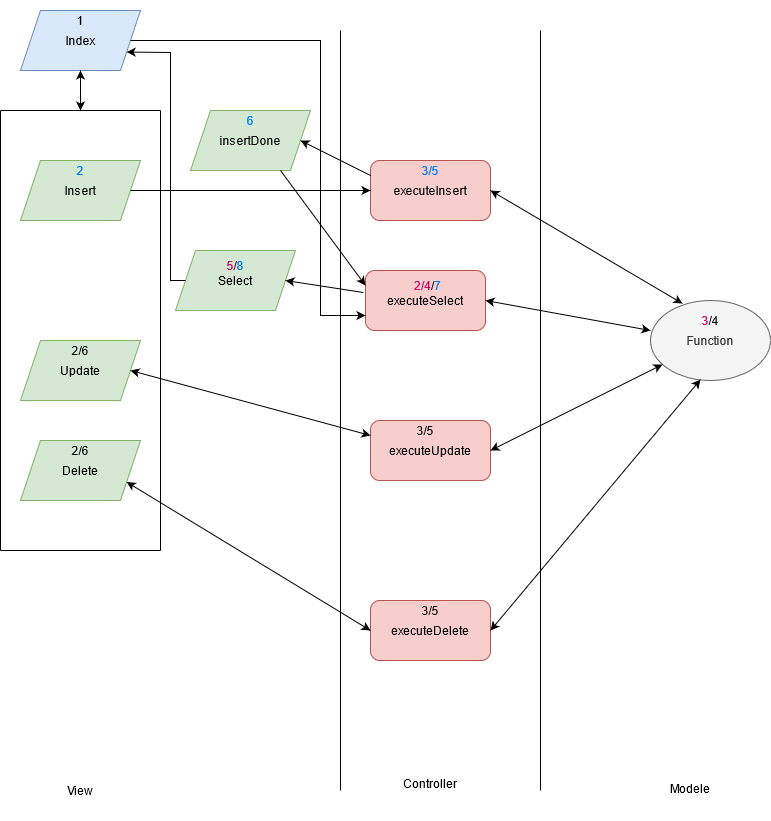

The diagram above was exported from draw.io. Its source (the exported page's mxGraphModel, read from the mxfile embedded in the PNG):
<mxGraphModel dx="1194" dy="752" grid="1" gridSize="10" guides="1" tooltips="1" connect="1" arrows="1" fold="1" page="1" pageScale="1" pageWidth="827" pageHeight="1169" math="0" shadow="0">
  <root>
    <mxCell id="0" />
    <mxCell id="1" parent="0" />
    <mxCell id="UnkcEK08Eksi-xwe97r8-1" value="" style="endArrow=none;html=1;rounded=0;" parent="1" edge="1">
      <mxGeometry width="50" height="50" relative="1" as="geometry">
        <mxPoint x="360" y="800" as="sourcePoint" />
        <mxPoint x="360" y="40" as="targetPoint" />
      </mxGeometry>
    </mxCell>
    <mxCell id="UnkcEK08Eksi-xwe97r8-2" value="" style="endArrow=none;html=1;rounded=0;" parent="1" edge="1">
      <mxGeometry width="50" height="50" relative="1" as="geometry">
        <mxPoint x="560" y="800" as="sourcePoint" />
        <mxPoint x="560" y="40" as="targetPoint" />
        <Array as="points">
          <mxPoint x="560" y="360" />
        </Array>
      </mxGeometry>
    </mxCell>
    <mxCell id="UnkcEK08Eksi-xwe97r8-4" value="Index" style="shape=parallelogram;perimeter=parallelogramPerimeter;whiteSpace=wrap;html=1;fixedSize=1;fillColor=#dae8fc;strokeColor=#6c8ebf;" parent="1" vertex="1">
      <mxGeometry x="40" y="20" width="120" height="60" as="geometry" />
    </mxCell>
    <mxCell id="UnkcEK08Eksi-xwe97r8-5" value="executeInsert" style="rounded=1;whiteSpace=wrap;html=1;fillColor=#f8cecc;strokeColor=#b85450;" parent="1" vertex="1">
      <mxGeometry x="390" y="170" width="120" height="60" as="geometry" />
    </mxCell>
    <mxCell id="UnkcEK08Eksi-xwe97r8-6" value="Function" style="ellipse;whiteSpace=wrap;html=1;fillColor=#f5f5f5;fontColor=#333333;strokeColor=#666666;" parent="1" vertex="1">
      <mxGeometry x="670" y="310" width="120" height="80" as="geometry" />
    </mxCell>
    <mxCell id="UnkcEK08Eksi-xwe97r8-7" value="Insert" style="shape=parallelogram;perimeter=parallelogramPerimeter;whiteSpace=wrap;html=1;fixedSize=1;fillColor=#d5e8d4;strokeColor=#82b366;" parent="1" vertex="1">
      <mxGeometry x="40" y="170" width="120" height="60" as="geometry" />
    </mxCell>
    <mxCell id="UnkcEK08Eksi-xwe97r8-8" value="executeSelect" style="rounded=1;whiteSpace=wrap;html=1;fillColor=#f8cecc;strokeColor=#b85450;" parent="1" vertex="1">
      <mxGeometry x="385" y="280" width="120" height="60" as="geometry" />
    </mxCell>
    <mxCell id="UnkcEK08Eksi-xwe97r8-9" value="executeUpdate" style="rounded=1;whiteSpace=wrap;html=1;fillColor=#f8cecc;strokeColor=#b85450;" parent="1" vertex="1">
      <mxGeometry x="390" y="430" width="120" height="60" as="geometry" />
    </mxCell>
    <mxCell id="UnkcEK08Eksi-xwe97r8-10" value="" style="endArrow=classic;startArrow=classic;html=1;rounded=0;exitX=1;exitY=0.5;exitDx=0;exitDy=0;entryX=0.267;entryY=0.038;entryDx=0;entryDy=0;entryPerimeter=0;" parent="1" source="UnkcEK08Eksi-xwe97r8-5" target="UnkcEK08Eksi-xwe97r8-6" edge="1">
      <mxGeometry width="50" height="50" relative="1" as="geometry">
        <mxPoint x="540" y="225" as="sourcePoint" />
        <mxPoint x="640" y="200" as="targetPoint" />
        <Array as="points" />
      </mxGeometry>
    </mxCell>
    <mxCell id="UnkcEK08Eksi-xwe97r8-11" value="" style="endArrow=classic;startArrow=classic;html=1;rounded=0;exitX=1;exitY=0.5;exitDx=0;exitDy=0;entryX=0;entryY=0.375;entryDx=0;entryDy=0;entryPerimeter=0;" parent="1" source="UnkcEK08Eksi-xwe97r8-8" target="UnkcEK08Eksi-xwe97r8-6" edge="1">
      <mxGeometry width="50" height="50" relative="1" as="geometry">
        <mxPoint x="540" y="340" as="sourcePoint" />
        <mxPoint x="590" y="290" as="targetPoint" />
      </mxGeometry>
    </mxCell>
    <mxCell id="UnkcEK08Eksi-xwe97r8-12" value="" style="endArrow=classic;startArrow=classic;html=1;rounded=0;exitX=1;exitY=0.5;exitDx=0;exitDy=0;" parent="1" source="UnkcEK08Eksi-xwe97r8-9" target="UnkcEK08Eksi-xwe97r8-6" edge="1">
      <mxGeometry width="50" height="50" relative="1" as="geometry">
        <mxPoint x="530" y="440" as="sourcePoint" />
        <mxPoint x="580" y="390" as="targetPoint" />
      </mxGeometry>
    </mxCell>
    <mxCell id="UnkcEK08Eksi-xwe97r8-20" value="View" style="text;strokeColor=none;align=center;fillColor=none;html=1;verticalAlign=middle;whiteSpace=wrap;rounded=0;" parent="1" vertex="1">
      <mxGeometry x="60" y="770" width="80" height="60" as="geometry" />
    </mxCell>
    <mxCell id="UnkcEK08Eksi-xwe97r8-21" value="Controller" style="text;strokeColor=none;align=center;fillColor=none;html=1;verticalAlign=middle;whiteSpace=wrap;rounded=0;" parent="1" vertex="1">
      <mxGeometry x="395" y="755" width="110" height="75" as="geometry" />
    </mxCell>
    <mxCell id="UnkcEK08Eksi-xwe97r8-23" value="Modele" style="text;strokeColor=none;align=center;fillColor=none;html=1;verticalAlign=middle;whiteSpace=wrap;rounded=0;" parent="1" vertex="1">
      <mxGeometry x="640" y="770" width="140" height="55" as="geometry" />
    </mxCell>
    <mxCell id="UnkcEK08Eksi-xwe97r8-30" value="&lt;div&gt;executeDelete&lt;/div&gt;" style="rounded=1;whiteSpace=wrap;html=1;fillColor=#f8cecc;strokeColor=#b85450;" parent="1" vertex="1">
      <mxGeometry x="390" y="610" width="120" height="60" as="geometry" />
    </mxCell>
    <mxCell id="UnkcEK08Eksi-xwe97r8-34" value="" style="endArrow=classic;startArrow=classic;html=1;rounded=0;exitX=1;exitY=0.5;exitDx=0;exitDy=0;entryX=0.417;entryY=0.988;entryDx=0;entryDy=0;entryPerimeter=0;" parent="1" source="UnkcEK08Eksi-xwe97r8-30" target="UnkcEK08Eksi-xwe97r8-6" edge="1">
      <mxGeometry width="50" height="50" relative="1" as="geometry">
        <mxPoint x="530" y="610" as="sourcePoint" />
        <mxPoint x="580" y="560" as="targetPoint" />
      </mxGeometry>
    </mxCell>
    <mxCell id="arUWl74i6lKQn-kQ4quH-1" value="Select" style="shape=parallelogram;perimeter=parallelogramPerimeter;whiteSpace=wrap;html=1;fixedSize=1;fillColor=#d5e8d4;strokeColor=#82b366;" vertex="1" parent="1">
      <mxGeometry x="195" y="260" width="120" height="60" as="geometry" />
    </mxCell>
    <mxCell id="arUWl74i6lKQn-kQ4quH-3" value="Update" style="shape=parallelogram;perimeter=parallelogramPerimeter;whiteSpace=wrap;html=1;fixedSize=1;fillColor=#d5e8d4;strokeColor=#82b366;" vertex="1" parent="1">
      <mxGeometry x="40" y="350" width="120" height="60" as="geometry" />
    </mxCell>
    <mxCell id="arUWl74i6lKQn-kQ4quH-4" value="Delete" style="shape=parallelogram;perimeter=parallelogramPerimeter;whiteSpace=wrap;html=1;fixedSize=1;fillColor=#d5e8d4;strokeColor=#82b366;" vertex="1" parent="1">
      <mxGeometry x="40" y="450" width="120" height="60" as="geometry" />
    </mxCell>
    <mxCell id="arUWl74i6lKQn-kQ4quH-6" value="" style="endArrow=none;html=1;rounded=0;" edge="1" parent="1">
      <mxGeometry width="50" height="50" relative="1" as="geometry">
        <mxPoint x="20" y="120" as="sourcePoint" />
        <mxPoint x="180" y="120" as="targetPoint" />
      </mxGeometry>
    </mxCell>
    <mxCell id="arUWl74i6lKQn-kQ4quH-7" value="" style="endArrow=none;html=1;rounded=0;" edge="1" parent="1">
      <mxGeometry width="50" height="50" relative="1" as="geometry">
        <mxPoint x="20" y="120" as="sourcePoint" />
        <mxPoint x="20" y="560" as="targetPoint" />
      </mxGeometry>
    </mxCell>
    <mxCell id="arUWl74i6lKQn-kQ4quH-8" value="" style="endArrow=none;html=1;rounded=0;" edge="1" parent="1">
      <mxGeometry width="50" height="50" relative="1" as="geometry">
        <mxPoint x="20" y="560" as="sourcePoint" />
        <mxPoint x="180" y="560" as="targetPoint" />
      </mxGeometry>
    </mxCell>
    <mxCell id="arUWl74i6lKQn-kQ4quH-9" value="" style="endArrow=none;html=1;rounded=0;" edge="1" parent="1">
      <mxGeometry width="50" height="50" relative="1" as="geometry">
        <mxPoint x="180" y="560" as="sourcePoint" />
        <mxPoint x="180" y="120" as="targetPoint" />
      </mxGeometry>
    </mxCell>
    <mxCell id="arUWl74i6lKQn-kQ4quH-10" value="" style="endArrow=classic;html=1;rounded=0;exitX=1;exitY=0.5;exitDx=0;exitDy=0;entryX=0;entryY=0.5;entryDx=0;entryDy=0;" edge="1" parent="1" source="UnkcEK08Eksi-xwe97r8-7" target="UnkcEK08Eksi-xwe97r8-5">
      <mxGeometry width="50" height="50" relative="1" as="geometry">
        <mxPoint x="390" y="440" as="sourcePoint" />
        <mxPoint x="440" y="390" as="targetPoint" />
      </mxGeometry>
    </mxCell>
    <mxCell id="arUWl74i6lKQn-kQ4quH-11" value="&lt;font color=&quot;#007FFF&quot;&gt;2&lt;/font&gt;" style="text;strokeColor=none;align=center;fillColor=none;html=1;verticalAlign=middle;whiteSpace=wrap;rounded=0;" vertex="1" parent="1">
      <mxGeometry x="75" y="160" width="50" height="40" as="geometry" />
    </mxCell>
    <mxCell id="arUWl74i6lKQn-kQ4quH-12" value="&lt;font color=&quot;#007FFF&quot;&gt;&lt;span style=&quot;background-color: transparent;&quot;&gt;3/5&lt;/span&gt;&lt;/font&gt;" style="text;strokeColor=none;align=center;fillColor=none;html=1;verticalAlign=middle;whiteSpace=wrap;rounded=0;" vertex="1" parent="1">
      <mxGeometry x="425" y="160" width="50" height="40" as="geometry" />
    </mxCell>
    <mxCell id="arUWl74i6lKQn-kQ4quH-13" value="&lt;font color=&quot;#CC0066&quot;&gt;3&lt;/font&gt;/4" style="text;strokeColor=none;align=center;fillColor=none;html=1;verticalAlign=middle;whiteSpace=wrap;rounded=0;" vertex="1" parent="1">
      <mxGeometry x="705" y="310" width="50" height="40" as="geometry" />
    </mxCell>
    <mxCell id="arUWl74i6lKQn-kQ4quH-14" value="" style="endArrow=classic;startArrow=classic;html=1;rounded=0;entryX=0.5;entryY=1;entryDx=0;entryDy=0;" edge="1" parent="1" target="UnkcEK08Eksi-xwe97r8-4">
      <mxGeometry width="50" height="50" relative="1" as="geometry">
        <mxPoint x="100" y="120" as="sourcePoint" />
        <mxPoint x="440" y="360" as="targetPoint" />
      </mxGeometry>
    </mxCell>
    <mxCell id="arUWl74i6lKQn-kQ4quH-17" value="insertDone" style="shape=parallelogram;perimeter=parallelogramPerimeter;whiteSpace=wrap;html=1;fixedSize=1;fillColor=#d5e8d4;strokeColor=#82b366;" vertex="1" parent="1">
      <mxGeometry x="210" y="120" width="120" height="60" as="geometry" />
    </mxCell>
    <mxCell id="arUWl74i6lKQn-kQ4quH-19" value="" style="endArrow=classic;html=1;rounded=0;entryX=1;entryY=0.5;entryDx=0;entryDy=0;exitX=0;exitY=0.25;exitDx=0;exitDy=0;" edge="1" parent="1" source="UnkcEK08Eksi-xwe97r8-5" target="arUWl74i6lKQn-kQ4quH-17">
      <mxGeometry width="50" height="50" relative="1" as="geometry">
        <mxPoint x="390" y="350" as="sourcePoint" />
        <mxPoint x="440" y="300" as="targetPoint" />
      </mxGeometry>
    </mxCell>
    <mxCell id="arUWl74i6lKQn-kQ4quH-21" value="&lt;span style=&quot;background-color: transparent;&quot;&gt;1&lt;/span&gt;" style="text;strokeColor=none;align=center;fillColor=none;html=1;verticalAlign=middle;whiteSpace=wrap;rounded=0;" vertex="1" parent="1">
      <mxGeometry x="75" y="10" width="50" height="40" as="geometry" />
    </mxCell>
    <mxCell id="arUWl74i6lKQn-kQ4quH-22" value="&lt;font color=&quot;#007FFF&quot;&gt;6&lt;/font&gt;" style="text;strokeColor=none;align=center;fillColor=none;html=1;verticalAlign=middle;whiteSpace=wrap;rounded=0;" vertex="1" parent="1">
      <mxGeometry x="245" y="110" width="50" height="40" as="geometry" />
    </mxCell>
    <mxCell id="arUWl74i6lKQn-kQ4quH-30" value="&lt;font color=&quot;#660033&quot;&gt;&lt;font color=&quot;#CC0066&quot;&gt;5&lt;/font&gt;/&lt;/font&gt;&lt;font color=&quot;#007FFF&quot;&gt;8&lt;/font&gt;" style="text;strokeColor=none;align=center;fillColor=none;html=1;verticalAlign=middle;whiteSpace=wrap;rounded=0;" vertex="1" parent="1">
      <mxGeometry x="230" y="260" width="50" height="30" as="geometry" />
    </mxCell>
    <mxCell id="arUWl74i6lKQn-kQ4quH-31" value="" style="endArrow=classic;html=1;rounded=0;exitX=0.75;exitY=1;exitDx=0;exitDy=0;entryX=0;entryY=0.25;entryDx=0;entryDy=0;" edge="1" parent="1" source="arUWl74i6lKQn-kQ4quH-17" target="UnkcEK08Eksi-xwe97r8-8">
      <mxGeometry width="50" height="50" relative="1" as="geometry">
        <mxPoint x="300" y="220" as="sourcePoint" />
        <mxPoint x="440" y="330" as="targetPoint" />
        <Array as="points" />
      </mxGeometry>
    </mxCell>
    <mxCell id="arUWl74i6lKQn-kQ4quH-32" value="&lt;font color=&quot;#CC0066&quot;&gt;2/4&lt;/font&gt;/&lt;font color=&quot;#007FFF&quot;&gt;7&lt;/font&gt;" style="text;strokeColor=none;align=center;fillColor=none;html=1;verticalAlign=middle;whiteSpace=wrap;rounded=0;" vertex="1" parent="1">
      <mxGeometry x="425" y="280" width="45" height="30" as="geometry" />
    </mxCell>
    <mxCell id="arUWl74i6lKQn-kQ4quH-33" value="" style="endArrow=classic;html=1;rounded=0;entryX=1;entryY=0.5;entryDx=0;entryDy=0;exitX=-0.017;exitY=0.367;exitDx=0;exitDy=0;exitPerimeter=0;" edge="1" parent="1" source="UnkcEK08Eksi-xwe97r8-8" target="arUWl74i6lKQn-kQ4quH-1">
      <mxGeometry width="50" height="50" relative="1" as="geometry">
        <mxPoint x="390" y="380" as="sourcePoint" />
        <mxPoint x="440" y="330" as="targetPoint" />
      </mxGeometry>
    </mxCell>
    <mxCell id="arUWl74i6lKQn-kQ4quH-34" value="" style="endArrow=classic;html=1;rounded=0;exitX=1;exitY=0.5;exitDx=0;exitDy=0;entryX=0;entryY=0.75;entryDx=0;entryDy=0;" edge="1" parent="1" source="UnkcEK08Eksi-xwe97r8-4" target="UnkcEK08Eksi-xwe97r8-8">
      <mxGeometry width="50" height="50" relative="1" as="geometry">
        <mxPoint x="170" y="50" as="sourcePoint" />
        <mxPoint x="210" y="280" as="targetPoint" />
        <Array as="points">
          <mxPoint x="340" y="50" />
          <mxPoint x="340" y="325" />
        </Array>
      </mxGeometry>
    </mxCell>
    <mxCell id="arUWl74i6lKQn-kQ4quH-35" value="" style="endArrow=classic;html=1;rounded=0;entryX=1;entryY=0.75;entryDx=0;entryDy=0;exitX=0;exitY=0.5;exitDx=0;exitDy=0;" edge="1" parent="1" source="arUWl74i6lKQn-kQ4quH-1" target="UnkcEK08Eksi-xwe97r8-4">
      <mxGeometry width="50" height="50" relative="1" as="geometry">
        <mxPoint x="390" y="380" as="sourcePoint" />
        <mxPoint x="440" y="330" as="targetPoint" />
        <Array as="points">
          <mxPoint x="190" y="290" />
          <mxPoint x="190" y="62" />
        </Array>
      </mxGeometry>
    </mxCell>
    <mxCell id="arUWl74i6lKQn-kQ4quH-36" value="2/6" style="text;strokeColor=none;align=center;fillColor=none;html=1;verticalAlign=middle;whiteSpace=wrap;rounded=0;" vertex="1" parent="1">
      <mxGeometry x="75" y="340" width="50" height="40" as="geometry" />
    </mxCell>
    <mxCell id="arUWl74i6lKQn-kQ4quH-38" value="3/5" style="text;strokeColor=none;align=center;fillColor=none;html=1;verticalAlign=middle;whiteSpace=wrap;rounded=0;" vertex="1" parent="1">
      <mxGeometry x="420" y="420" width="50" height="40" as="geometry" />
    </mxCell>
    <mxCell id="arUWl74i6lKQn-kQ4quH-39" value="" style="endArrow=classic;startArrow=classic;html=1;rounded=0;exitX=1;exitY=0.5;exitDx=0;exitDy=0;entryX=0;entryY=0.25;entryDx=0;entryDy=0;" edge="1" parent="1" source="arUWl74i6lKQn-kQ4quH-3" target="UnkcEK08Eksi-xwe97r8-9">
      <mxGeometry width="50" height="50" relative="1" as="geometry">
        <mxPoint x="390" y="380" as="sourcePoint" />
        <mxPoint x="440" y="330" as="targetPoint" />
      </mxGeometry>
    </mxCell>
    <mxCell id="arUWl74i6lKQn-kQ4quH-40" value="2/6" style="text;strokeColor=none;align=center;fillColor=none;html=1;verticalAlign=middle;whiteSpace=wrap;rounded=0;" vertex="1" parent="1">
      <mxGeometry x="75" y="440" width="50" height="40" as="geometry" />
    </mxCell>
    <mxCell id="arUWl74i6lKQn-kQ4quH-42" value="" style="endArrow=classic;startArrow=classic;html=1;rounded=0;exitX=1;exitY=0.75;exitDx=0;exitDy=0;entryX=0;entryY=0.5;entryDx=0;entryDy=0;" edge="1" parent="1" source="arUWl74i6lKQn-kQ4quH-4" target="UnkcEK08Eksi-xwe97r8-30">
      <mxGeometry width="50" height="50" relative="1" as="geometry">
        <mxPoint x="390" y="380" as="sourcePoint" />
        <mxPoint x="440" y="330" as="targetPoint" />
      </mxGeometry>
    </mxCell>
    <mxCell id="arUWl74i6lKQn-kQ4quH-43" value="3/5" style="text;strokeColor=none;align=center;fillColor=none;html=1;verticalAlign=middle;whiteSpace=wrap;rounded=0;" vertex="1" parent="1">
      <mxGeometry x="425" y="600" width="50" height="40" as="geometry" />
    </mxCell>
  </root>
</mxGraphModel>